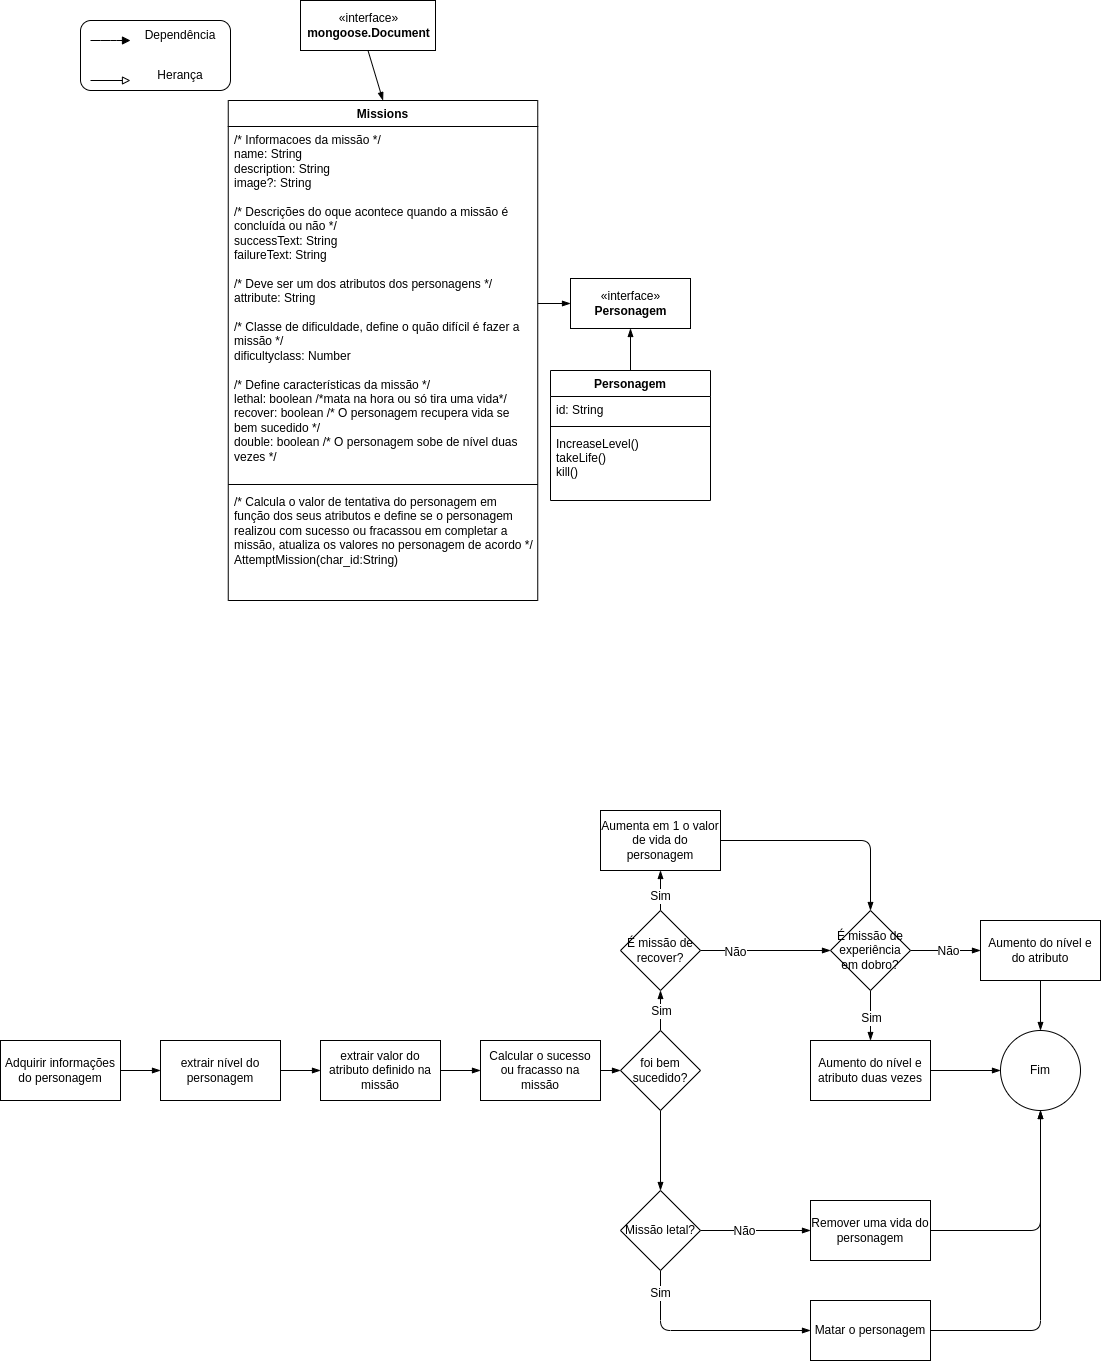

The diagram above was exported from draw.io. Its source (the exported page's mxGraphModel, read from the mxfile embedded in the PNG):
<mxGraphModel dx="1260" dy="907" grid="1" gridSize="10" guides="1" tooltips="1" connect="1" arrows="1" fold="1" page="1" pageScale="1" pageWidth="850" pageHeight="1100" math="0" shadow="0">
  <root>
    <mxCell id="0" />
    <mxCell id="1" parent="0" />
    <mxCell id="12" value="" style="rounded=1;whiteSpace=wrap;html=1;fontSize=12;" vertex="1" parent="1">
      <mxGeometry x="150" y="220" width="150" height="70" as="geometry" />
    </mxCell>
    <mxCell id="2" value="Missions" style="swimlane;fontStyle=1;align=center;verticalAlign=top;childLayout=stackLayout;horizontal=1;startSize=26;horizontalStack=0;resizeParent=1;resizeParentMax=0;resizeLast=0;collapsible=1;marginBottom=0;" vertex="1" parent="1">
      <mxGeometry x="297.75" y="300" width="309.5" height="500" as="geometry" />
    </mxCell>
    <mxCell id="3" value="/* Informacoes da missão */&#10;name: String&#10;description: String&#10;image?: String&#10;&#10;/* Descrições do oque acontece quando a missão é concluída ou não */&#10;successText: String&#10;failureText: String&#10;&#10;/* Deve ser um dos atributos dos personagens */&#10;attribute: String&#10;&#10;/* Classe de dificuldade, define o quão difícil é fazer a missão */&#10;dificultyclass: Number&#10;&#10;/* Define características da missão */&#10;lethal: boolean /*mata na hora ou só tira uma vida*/&#10;recover: boolean /* O personagem recupera vida se bem sucedido */&#10;double: boolean /* O personagem sobe de nível duas vezes */" style="text;strokeColor=none;fillColor=none;align=left;verticalAlign=top;spacingLeft=4;spacingRight=4;overflow=hidden;rotatable=0;points=[[0,0.5],[1,0.5]];portConstraint=eastwest;whiteSpace=wrap;fontSize=12;fontStyle=0" vertex="1" parent="2">
      <mxGeometry y="26" width="309.5" height="354" as="geometry" />
    </mxCell>
    <mxCell id="4" value="" style="line;strokeWidth=1;fillColor=none;align=left;verticalAlign=middle;spacingTop=-1;spacingLeft=3;spacingRight=3;rotatable=0;labelPosition=right;points=[];portConstraint=eastwest;" vertex="1" parent="2">
      <mxGeometry y="380" width="309.5" height="8" as="geometry" />
    </mxCell>
    <mxCell id="5" value="/* Calcula o valor de tentativa do personagem em função dos seus atributos e define se o personagem realizou com sucesso ou fracassou em completar a missão, atualiza os valores no personagem de acordo */&#10;AttemptMission(char_id:String)" style="text;strokeColor=none;fillColor=none;align=left;verticalAlign=top;spacingLeft=4;spacingRight=4;overflow=hidden;rotatable=0;points=[[0,0.5],[1,0.5]];portConstraint=eastwest;whiteSpace=wrap;fontSize=12;fontStyle=0" vertex="1" parent="2">
      <mxGeometry y="388" width="309.5" height="112" as="geometry" />
    </mxCell>
    <mxCell id="24" style="edgeStyle=none;html=1;exitX=0.5;exitY=1;exitDx=0;exitDy=0;entryX=0.5;entryY=0;entryDx=0;entryDy=0;fontSize=12;endArrow=blockThin;endFill=1;" edge="1" parent="1" source="6" target="2">
      <mxGeometry relative="1" as="geometry" />
    </mxCell>
    <mxCell id="6" value="«interface»&lt;br&gt;&lt;b&gt;mongoose.Document&lt;/b&gt;" style="html=1;" vertex="1" parent="1">
      <mxGeometry x="370" y="200" width="135" height="50" as="geometry" />
    </mxCell>
    <mxCell id="8" value="" style="endArrow=block;html=1;endFill=1;startArrow=none;" edge="1" parent="1">
      <mxGeometry width="50" height="50" relative="1" as="geometry">
        <mxPoint x="160" y="240" as="sourcePoint" />
        <mxPoint x="200" y="240" as="targetPoint" />
        <Array as="points">
          <mxPoint x="180" y="240" />
        </Array>
      </mxGeometry>
    </mxCell>
    <mxCell id="9" value="" style="endArrow=block;html=1;endFill=0;" edge="1" parent="1">
      <mxGeometry width="50" height="50" relative="1" as="geometry">
        <mxPoint x="160" y="280" as="sourcePoint" />
        <mxPoint x="200" y="280" as="targetPoint" />
      </mxGeometry>
    </mxCell>
    <mxCell id="10" value="Dependência" style="text;html=1;strokeColor=none;fillColor=none;align=center;verticalAlign=middle;whiteSpace=wrap;rounded=0;" vertex="1" parent="1">
      <mxGeometry x="210" y="220" width="80" height="30" as="geometry" />
    </mxCell>
    <mxCell id="11" value="Herança" style="text;html=1;strokeColor=none;fillColor=none;align=center;verticalAlign=middle;whiteSpace=wrap;rounded=0;" vertex="1" parent="1">
      <mxGeometry x="210" y="260" width="80" height="30" as="geometry" />
    </mxCell>
    <mxCell id="14" value="«interface»&lt;br&gt;&lt;b&gt;Personagem&lt;/b&gt;" style="html=1;fontSize=12;" vertex="1" parent="1">
      <mxGeometry x="640" y="478" width="120" height="50" as="geometry" />
    </mxCell>
    <mxCell id="18" style="edgeStyle=none;html=1;exitX=1;exitY=0.5;exitDx=0;exitDy=0;fontSize=12;endArrow=blockThin;endFill=1;" edge="1" parent="1" source="3" target="14">
      <mxGeometry relative="1" as="geometry" />
    </mxCell>
    <mxCell id="23" style="edgeStyle=none;html=1;exitX=0.5;exitY=0;exitDx=0;exitDy=0;fontSize=12;endArrow=blockThin;endFill=1;entryX=0.5;entryY=1;entryDx=0;entryDy=0;" edge="1" parent="1" source="19" target="14">
      <mxGeometry relative="1" as="geometry">
        <mxPoint x="660" y="500" as="targetPoint" />
      </mxGeometry>
    </mxCell>
    <mxCell id="19" value="Personagem" style="swimlane;fontStyle=1;align=center;verticalAlign=top;childLayout=stackLayout;horizontal=1;startSize=26;horizontalStack=0;resizeParent=1;resizeParentMax=0;resizeLast=0;collapsible=1;marginBottom=0;fontSize=12;" vertex="1" parent="1">
      <mxGeometry x="620" y="570" width="160" height="130" as="geometry" />
    </mxCell>
    <mxCell id="20" value="id: String" style="text;strokeColor=none;fillColor=none;align=left;verticalAlign=top;spacingLeft=4;spacingRight=4;overflow=hidden;rotatable=0;points=[[0,0.5],[1,0.5]];portConstraint=eastwest;fontSize=12;" vertex="1" parent="19">
      <mxGeometry y="26" width="160" height="26" as="geometry" />
    </mxCell>
    <mxCell id="21" value="" style="line;strokeWidth=1;fillColor=none;align=left;verticalAlign=middle;spacingTop=-1;spacingLeft=3;spacingRight=3;rotatable=0;labelPosition=right;points=[];portConstraint=eastwest;fontSize=12;" vertex="1" parent="19">
      <mxGeometry y="52" width="160" height="8" as="geometry" />
    </mxCell>
    <mxCell id="22" value="IncreaseLevel()&#10;takeLife()&#10;kill()" style="text;strokeColor=none;fillColor=none;align=left;verticalAlign=top;spacingLeft=4;spacingRight=4;overflow=hidden;rotatable=0;points=[[0,0.5],[1,0.5]];portConstraint=eastwest;fontSize=12;" vertex="1" parent="19">
      <mxGeometry y="60" width="160" height="70" as="geometry" />
    </mxCell>
    <mxCell id="32" style="edgeStyle=none;html=1;exitX=1;exitY=0.5;exitDx=0;exitDy=0;entryX=0;entryY=0.5;entryDx=0;entryDy=0;fontSize=12;endArrow=blockThin;endFill=1;" edge="1" parent="1" source="25" target="26">
      <mxGeometry relative="1" as="geometry" />
    </mxCell>
    <mxCell id="25" value="Adquirir informações do personagem" style="rounded=0;whiteSpace=wrap;html=1;fontSize=12;" vertex="1" parent="1">
      <mxGeometry x="70" y="1240" width="120" height="60" as="geometry" />
    </mxCell>
    <mxCell id="33" style="edgeStyle=none;html=1;exitX=1;exitY=0.5;exitDx=0;exitDy=0;entryX=0;entryY=0.5;entryDx=0;entryDy=0;fontSize=12;endArrow=blockThin;endFill=1;" edge="1" parent="1" source="26" target="27">
      <mxGeometry relative="1" as="geometry" />
    </mxCell>
    <mxCell id="26" value="extrair nível do personagem" style="rounded=0;whiteSpace=wrap;html=1;fontSize=12;" vertex="1" parent="1">
      <mxGeometry x="230" y="1240" width="120" height="60" as="geometry" />
    </mxCell>
    <mxCell id="34" style="edgeStyle=none;html=1;exitX=1;exitY=0.5;exitDx=0;exitDy=0;entryX=0;entryY=0.5;entryDx=0;entryDy=0;fontSize=12;endArrow=blockThin;endFill=1;" edge="1" parent="1" source="27" target="28">
      <mxGeometry relative="1" as="geometry" />
    </mxCell>
    <mxCell id="27" value="extrair valor do atributo definido na missão" style="rounded=0;whiteSpace=wrap;html=1;fontSize=12;" vertex="1" parent="1">
      <mxGeometry x="390" y="1240" width="120" height="60" as="geometry" />
    </mxCell>
    <mxCell id="35" style="edgeStyle=none;html=1;exitX=1;exitY=0.5;exitDx=0;exitDy=0;entryX=0;entryY=0.5;entryDx=0;entryDy=0;fontSize=12;endArrow=blockThin;endFill=1;" edge="1" parent="1" source="28" target="31">
      <mxGeometry relative="1" as="geometry" />
    </mxCell>
    <mxCell id="28" value="Calcular o sucesso ou fracasso na missão" style="rounded=0;whiteSpace=wrap;html=1;fontSize=12;" vertex="1" parent="1">
      <mxGeometry x="550" y="1240" width="120" height="60" as="geometry" />
    </mxCell>
    <mxCell id="39" value="" style="edgeStyle=none;html=1;fontSize=12;endArrow=blockThin;endFill=1;" edge="1" parent="1" source="31" target="38">
      <mxGeometry relative="1" as="geometry" />
    </mxCell>
    <mxCell id="62" value="Sim" style="edgeLabel;html=1;align=center;verticalAlign=middle;resizable=0;points=[];fontSize=12;" vertex="1" connectable="0" parent="39">
      <mxGeometry x="0.35" y="1" relative="1" as="geometry">
        <mxPoint x="1" y="7" as="offset" />
      </mxGeometry>
    </mxCell>
    <mxCell id="68" value="" style="edgeStyle=none;html=1;fontSize=12;endArrow=blockThin;endFill=1;" edge="1" parent="1" source="31" target="67">
      <mxGeometry relative="1" as="geometry" />
    </mxCell>
    <mxCell id="31" value="foi bem sucedido?" style="rhombus;whiteSpace=wrap;html=1;fontSize=12;" vertex="1" parent="1">
      <mxGeometry x="690" y="1230" width="80" height="80" as="geometry" />
    </mxCell>
    <mxCell id="42" value="" style="edgeStyle=none;html=1;fontSize=12;endArrow=blockThin;endFill=1;" edge="1" parent="1" source="38" target="41">
      <mxGeometry relative="1" as="geometry" />
    </mxCell>
    <mxCell id="59" value="Sim" style="edgeLabel;html=1;align=center;verticalAlign=middle;resizable=0;points=[];fontSize=12;" vertex="1" connectable="0" parent="42">
      <mxGeometry x="-0.3071" y="1" relative="1" as="geometry">
        <mxPoint as="offset" />
      </mxGeometry>
    </mxCell>
    <mxCell id="47" value="" style="edgeStyle=none;html=1;fontSize=12;endArrow=blockThin;endFill=1;" edge="1" parent="1" source="38" target="46">
      <mxGeometry relative="1" as="geometry" />
    </mxCell>
    <mxCell id="60" value="Não" style="edgeLabel;html=1;align=center;verticalAlign=middle;resizable=0;points=[];fontSize=12;" vertex="1" connectable="0" parent="47">
      <mxGeometry x="-0.4769" y="-1" relative="1" as="geometry">
        <mxPoint as="offset" />
      </mxGeometry>
    </mxCell>
    <mxCell id="38" value="É missão de recover?" style="rhombus;whiteSpace=wrap;html=1;" vertex="1" parent="1">
      <mxGeometry x="690" y="1110" width="80" height="80" as="geometry" />
    </mxCell>
    <mxCell id="52" style="edgeStyle=none;html=1;exitX=1;exitY=0.5;exitDx=0;exitDy=0;fontSize=12;endArrow=blockThin;endFill=1;" edge="1" parent="1" source="41" target="46">
      <mxGeometry relative="1" as="geometry">
        <Array as="points">
          <mxPoint x="940" y="1040" />
        </Array>
      </mxGeometry>
    </mxCell>
    <mxCell id="41" value="Aumenta em 1 o valor de vida do personagem" style="whiteSpace=wrap;html=1;" vertex="1" parent="1">
      <mxGeometry x="670" y="1010" width="120" height="60" as="geometry" />
    </mxCell>
    <mxCell id="49" value="" style="edgeStyle=none;html=1;fontSize=12;endArrow=blockThin;endFill=1;" edge="1" parent="1" source="46" target="48">
      <mxGeometry relative="1" as="geometry" />
    </mxCell>
    <mxCell id="57" value="Sim" style="edgeLabel;html=1;align=center;verticalAlign=middle;resizable=0;points=[];fontSize=12;" vertex="1" connectable="0" parent="49">
      <mxGeometry x="0.5643" y="1" relative="1" as="geometry">
        <mxPoint x="-1" y="-11" as="offset" />
      </mxGeometry>
    </mxCell>
    <mxCell id="51" value="" style="edgeStyle=none;html=1;fontSize=12;endArrow=blockThin;endFill=1;" edge="1" parent="1" source="46" target="50">
      <mxGeometry relative="1" as="geometry" />
    </mxCell>
    <mxCell id="56" value="Não" style="edgeLabel;html=1;align=center;verticalAlign=middle;resizable=0;points=[];fontSize=12;" vertex="1" connectable="0" parent="51">
      <mxGeometry x="0.4667" y="2" relative="1" as="geometry">
        <mxPoint x="-14" y="2" as="offset" />
      </mxGeometry>
    </mxCell>
    <mxCell id="46" value="É missão de experiência em dobro?" style="rhombus;whiteSpace=wrap;html=1;" vertex="1" parent="1">
      <mxGeometry x="900" y="1110" width="80" height="80" as="geometry" />
    </mxCell>
    <mxCell id="54" style="edgeStyle=none;html=1;exitX=1;exitY=0.5;exitDx=0;exitDy=0;entryX=0;entryY=0.5;entryDx=0;entryDy=0;fontSize=12;endArrow=blockThin;endFill=1;" edge="1" parent="1" source="48" target="53">
      <mxGeometry relative="1" as="geometry" />
    </mxCell>
    <mxCell id="48" value="Aumento do nível e atributo duas vezes" style="whiteSpace=wrap;html=1;" vertex="1" parent="1">
      <mxGeometry x="880" y="1240" width="120" height="60" as="geometry" />
    </mxCell>
    <mxCell id="55" style="edgeStyle=none;html=1;exitX=0.5;exitY=1;exitDx=0;exitDy=0;fontSize=12;endArrow=blockThin;endFill=1;" edge="1" parent="1" source="50" target="53">
      <mxGeometry relative="1" as="geometry" />
    </mxCell>
    <mxCell id="50" value="Aumento do nível e do atributo" style="whiteSpace=wrap;html=1;" vertex="1" parent="1">
      <mxGeometry x="1050" y="1120" width="120" height="60" as="geometry" />
    </mxCell>
    <mxCell id="53" value="Fim" style="ellipse;whiteSpace=wrap;html=1;aspect=fixed;fontSize=12;" vertex="1" parent="1">
      <mxGeometry x="1070" y="1230" width="80" height="80" as="geometry" />
    </mxCell>
    <mxCell id="70" value="" style="edgeStyle=none;html=1;fontSize=12;endArrow=blockThin;endFill=1;" edge="1" parent="1" source="67" target="69">
      <mxGeometry relative="1" as="geometry">
        <Array as="points">
          <mxPoint x="730" y="1530" />
        </Array>
      </mxGeometry>
    </mxCell>
    <mxCell id="74" value="Sim" style="edgeLabel;html=1;align=center;verticalAlign=middle;resizable=0;points=[];fontSize=12;" vertex="1" connectable="0" parent="70">
      <mxGeometry x="-0.7875" y="-1" relative="1" as="geometry">
        <mxPoint as="offset" />
      </mxGeometry>
    </mxCell>
    <mxCell id="72" value="" style="edgeStyle=none;html=1;fontSize=12;endArrow=blockThin;endFill=1;" edge="1" parent="1" source="67" target="71">
      <mxGeometry relative="1" as="geometry" />
    </mxCell>
    <mxCell id="75" value="Não" style="edgeLabel;html=1;align=center;verticalAlign=middle;resizable=0;points=[];fontSize=12;" vertex="1" connectable="0" parent="72">
      <mxGeometry x="-0.2095" relative="1" as="geometry">
        <mxPoint as="offset" />
      </mxGeometry>
    </mxCell>
    <mxCell id="67" value="Missão letal?" style="rhombus;whiteSpace=wrap;html=1;fontSize=12;" vertex="1" parent="1">
      <mxGeometry x="690" y="1390" width="80" height="80" as="geometry" />
    </mxCell>
    <mxCell id="76" style="edgeStyle=none;html=1;exitX=1;exitY=0.5;exitDx=0;exitDy=0;fontSize=12;endArrow=blockThin;endFill=1;" edge="1" parent="1" source="69">
      <mxGeometry relative="1" as="geometry">
        <mxPoint x="1110" y="1310" as="targetPoint" />
        <Array as="points">
          <mxPoint x="1110" y="1530" />
        </Array>
      </mxGeometry>
    </mxCell>
    <mxCell id="69" value="Matar o personagem" style="whiteSpace=wrap;html=1;" vertex="1" parent="1">
      <mxGeometry x="880" y="1500" width="120" height="60" as="geometry" />
    </mxCell>
    <mxCell id="73" style="edgeStyle=none;html=1;fontSize=12;endArrow=blockThin;endFill=1;" edge="1" parent="1" source="71" target="53">
      <mxGeometry relative="1" as="geometry">
        <Array as="points">
          <mxPoint x="1110" y="1430" />
        </Array>
      </mxGeometry>
    </mxCell>
    <mxCell id="71" value="Remover uma vida do personagem" style="whiteSpace=wrap;html=1;" vertex="1" parent="1">
      <mxGeometry x="880" y="1400" width="120" height="60" as="geometry" />
    </mxCell>
  </root>
</mxGraphModel>